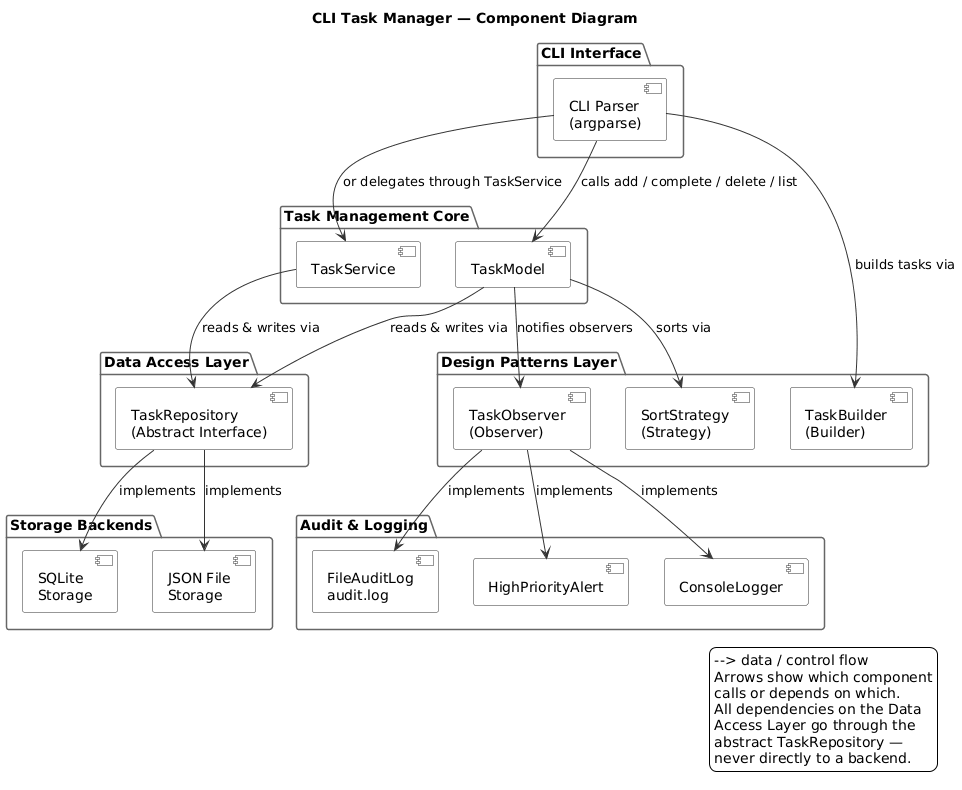

The diagram above was rendered by PlantUML. Its source (embedded in the PNG):
@startuml
skinparam backgroundColor white
skinparam componentBorderColor #333
skinparam componentBackgroundColor #FAFAFA
skinparam packageBorderColor #666
skinparam arrowColor #333
skinparam shadowing false
title CLI Task Manager — Component Diagram

package "CLI Interface" {
  [CLI Parser\n(argparse)] as CLI
}

package "Task Management Core" {
  [TaskModel] as TM
  [TaskService] as TS
}

package "Design Patterns Layer" {
  [TaskBuilder\n(Builder)] as TB
  [SortStrategy\n(Strategy)] as SS
  [TaskObserver\n(Observer)] as TO
}

package "Data Access Layer" {
  [TaskRepository\n(Abstract Interface)] as TR
}

package "Storage Backends" {
  [JSON File\nStorage] as JS
  [SQLite\nStorage] as SQ
}

package "Audit & Logging" {
  [ConsoleLogger] as CL
  [FileAuditLog\naudit.log] as FL
  [HighPriorityAlert] as HA
}

CLI --> TB       : builds tasks via
CLI --> TM       : calls add / complete / delete / list
CLI --> TS       : or delegates through TaskService

TS --> TR        : reads & writes via
TM --> TR        : reads & writes via
TM --> TO        : notifies observers
TM --> SS        : sorts via

TR --> JS        : implements
TR --> SQ        : implements

TO --> CL        : implements
TO --> FL        : implements
TO --> HA        : implements

legend right
  --> data / control flow
  Arrows show which component
  calls or depends on which.
  All dependencies on the Data
  Access Layer go through the
  abstract TaskRepository —
  never directly to a backend.
endlegend
@enduml